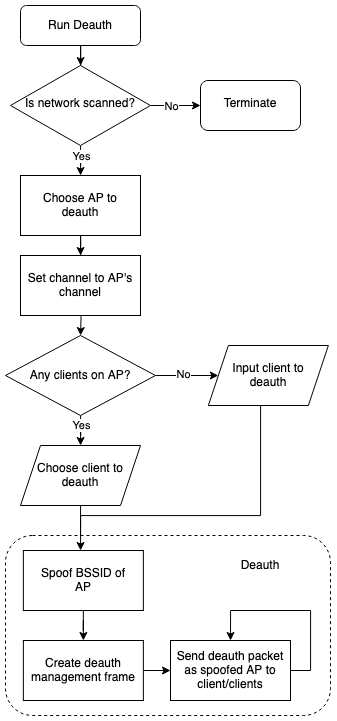

The diagram above was exported from draw.io. Its source (the exported page's mxGraphModel, read from the mxfile embedded in the PNG):
<mxGraphModel dx="1837" dy="1137" grid="1" gridSize="10" guides="1" tooltips="1" connect="1" arrows="1" fold="1" page="1" pageScale="1" pageWidth="827" pageHeight="1169" math="0" shadow="0">
  <root>
    <mxCell id="WIyWlLk6GJQsqaUBKTNV-0" />
    <mxCell id="WIyWlLk6GJQsqaUBKTNV-1" parent="WIyWlLk6GJQsqaUBKTNV-0" />
    <mxCell id="y8eR1TJWYC032vLDI3Zb-0" value="" style="rounded=1;whiteSpace=wrap;html=1;dashed=1;" vertex="1" parent="WIyWlLk6GJQsqaUBKTNV-1">
      <mxGeometry x="145" y="710" width="325" height="180" as="geometry" />
    </mxCell>
    <mxCell id="hjOQreMEi8HO1thWFial-27" value="" style="edgeStyle=orthogonalEdgeStyle;rounded=0;orthogonalLoop=1;jettySize=auto;html=1;" parent="WIyWlLk6GJQsqaUBKTNV-1" source="WIyWlLk6GJQsqaUBKTNV-3" target="hjOQreMEi8HO1thWFial-3" edge="1">
      <mxGeometry relative="1" as="geometry" />
    </mxCell>
    <mxCell id="WIyWlLk6GJQsqaUBKTNV-3" value="Run Deauth" style="rounded=1;whiteSpace=wrap;html=1;fontSize=12;glass=0;strokeWidth=1;shadow=0;" parent="WIyWlLk6GJQsqaUBKTNV-1" vertex="1">
      <mxGeometry x="160" y="180" width="120" height="40" as="geometry" />
    </mxCell>
    <mxCell id="hjOQreMEi8HO1thWFial-5" value="" style="edgeStyle=orthogonalEdgeStyle;rounded=0;orthogonalLoop=1;jettySize=auto;html=1;" parent="WIyWlLk6GJQsqaUBKTNV-1" source="hjOQreMEi8HO1thWFial-3" target="hjOQreMEi8HO1thWFial-4" edge="1">
      <mxGeometry relative="1" as="geometry" />
    </mxCell>
    <mxCell id="hjOQreMEi8HO1thWFial-8" value="No" style="edgeLabel;html=1;align=center;verticalAlign=middle;resizable=0;points=[];" parent="hjOQreMEi8HO1thWFial-5" connectable="0" vertex="1">
      <mxGeometry x="-0.1714" relative="1" as="geometry">
        <mxPoint as="offset" />
      </mxGeometry>
    </mxCell>
    <mxCell id="hjOQreMEi8HO1thWFial-12" value="" style="edgeStyle=orthogonalEdgeStyle;rounded=0;orthogonalLoop=1;jettySize=auto;html=1;" parent="WIyWlLk6GJQsqaUBKTNV-1" source="hjOQreMEi8HO1thWFial-3" target="hjOQreMEi8HO1thWFial-11" edge="1">
      <mxGeometry relative="1" as="geometry" />
    </mxCell>
    <mxCell id="hjOQreMEi8HO1thWFial-17" value="&lt;div&gt;Yes&lt;/div&gt;" style="edgeLabel;html=1;align=center;verticalAlign=middle;resizable=0;points=[];" parent="hjOQreMEi8HO1thWFial-12" connectable="0" vertex="1">
      <mxGeometry x="-0.2" y="1" relative="1" as="geometry">
        <mxPoint x="1" y="-10" as="offset" />
      </mxGeometry>
    </mxCell>
    <mxCell id="hjOQreMEi8HO1thWFial-3" value="Is network scanned?" style="rhombus;whiteSpace=wrap;html=1;shadow=0;fontFamily=Helvetica;fontSize=12;align=center;strokeWidth=1;spacing=6;spacingTop=-4;" parent="WIyWlLk6GJQsqaUBKTNV-1" vertex="1">
      <mxGeometry x="150" y="240" width="140" height="80" as="geometry" />
    </mxCell>
    <mxCell id="hjOQreMEi8HO1thWFial-4" value="Terminate" style="rounded=1;whiteSpace=wrap;html=1;shadow=0;strokeWidth=1;spacing=6;spacingTop=-4;" parent="WIyWlLk6GJQsqaUBKTNV-1" vertex="1">
      <mxGeometry x="340" y="255" width="100" height="50" as="geometry" />
    </mxCell>
    <mxCell id="hjOQreMEi8HO1thWFial-16" value="" style="edgeStyle=orthogonalEdgeStyle;rounded=0;orthogonalLoop=1;jettySize=auto;html=1;" parent="WIyWlLk6GJQsqaUBKTNV-1" target="hjOQreMEi8HO1thWFial-15" edge="1">
      <mxGeometry relative="1" as="geometry">
        <mxPoint x="220" y="470" as="sourcePoint" />
      </mxGeometry>
    </mxCell>
    <mxCell id="hjOQreMEi8HO1thWFial-9" value="Set channel to AP's channel" style="rounded=0;whiteSpace=wrap;html=1;" parent="WIyWlLk6GJQsqaUBKTNV-1" vertex="1">
      <mxGeometry x="160" y="430" width="120" height="60" as="geometry" />
    </mxCell>
    <mxCell id="hjOQreMEi8HO1thWFial-14" value="" style="edgeStyle=orthogonalEdgeStyle;rounded=0;orthogonalLoop=1;jettySize=auto;html=1;" parent="WIyWlLk6GJQsqaUBKTNV-1" source="hjOQreMEi8HO1thWFial-11" target="hjOQreMEi8HO1thWFial-9" edge="1">
      <mxGeometry relative="1" as="geometry" />
    </mxCell>
    <mxCell id="hjOQreMEi8HO1thWFial-11" value="&lt;div&gt;Choose AP to &lt;br&gt;&lt;/div&gt;&lt;div&gt;deauth&lt;/div&gt;" style="rounded=0;whiteSpace=wrap;html=1;" parent="WIyWlLk6GJQsqaUBKTNV-1" vertex="1">
      <mxGeometry x="160" y="350" width="120" height="60" as="geometry" />
    </mxCell>
    <mxCell id="hjOQreMEi8HO1thWFial-19" value="" style="edgeStyle=orthogonalEdgeStyle;rounded=0;orthogonalLoop=1;jettySize=auto;html=1;" parent="WIyWlLk6GJQsqaUBKTNV-1" source="hjOQreMEi8HO1thWFial-15" target="hjOQreMEi8HO1thWFial-18" edge="1">
      <mxGeometry relative="1" as="geometry" />
    </mxCell>
    <mxCell id="hjOQreMEi8HO1thWFial-20" value="Yes" style="edgeLabel;html=1;align=center;verticalAlign=middle;resizable=0;points=[];" parent="hjOQreMEi8HO1thWFial-19" connectable="0" vertex="1">
      <mxGeometry x="-0.16" y="1" relative="1" as="geometry">
        <mxPoint x="1" y="-9" as="offset" />
      </mxGeometry>
    </mxCell>
    <mxCell id="hjOQreMEi8HO1thWFial-22" value="" style="edgeStyle=orthogonalEdgeStyle;rounded=0;orthogonalLoop=1;jettySize=auto;html=1;" parent="WIyWlLk6GJQsqaUBKTNV-1" source="hjOQreMEi8HO1thWFial-15" target="hjOQreMEi8HO1thWFial-21" edge="1">
      <mxGeometry relative="1" as="geometry" />
    </mxCell>
    <mxCell id="hjOQreMEi8HO1thWFial-23" value="No" style="edgeLabel;html=1;align=center;verticalAlign=middle;resizable=0;points=[];" parent="hjOQreMEi8HO1thWFial-22" connectable="0" vertex="1">
      <mxGeometry x="-0.1238" y="2" relative="1" as="geometry">
        <mxPoint as="offset" />
      </mxGeometry>
    </mxCell>
    <mxCell id="hjOQreMEi8HO1thWFial-15" value="Any clients on AP?" style="rhombus;whiteSpace=wrap;html=1;" parent="WIyWlLk6GJQsqaUBKTNV-1" vertex="1">
      <mxGeometry x="145" y="510" width="150" height="80" as="geometry" />
    </mxCell>
    <mxCell id="y8eR1TJWYC032vLDI3Zb-21" style="edgeStyle=orthogonalEdgeStyle;rounded=0;orthogonalLoop=1;jettySize=auto;html=1;endArrow=none;endFill=0;" edge="1" parent="WIyWlLk6GJQsqaUBKTNV-1" source="hjOQreMEi8HO1thWFial-18">
      <mxGeometry relative="1" as="geometry">
        <mxPoint x="220" y="710" as="targetPoint" />
      </mxGeometry>
    </mxCell>
    <mxCell id="hjOQreMEi8HO1thWFial-18" value="Choose client to deauth" style="shape=parallelogram;perimeter=parallelogramPerimeter;whiteSpace=wrap;html=1;fixedSize=1;" parent="WIyWlLk6GJQsqaUBKTNV-1" vertex="1">
      <mxGeometry x="160" y="620" width="120" height="60" as="geometry" />
    </mxCell>
    <mxCell id="hjOQreMEi8HO1thWFial-26" value="" style="edgeStyle=orthogonalEdgeStyle;rounded=0;orthogonalLoop=1;jettySize=auto;html=1;" parent="WIyWlLk6GJQsqaUBKTNV-1" source="hjOQreMEi8HO1thWFial-21" target="y8eR1TJWYC032vLDI3Zb-2" edge="1">
      <mxGeometry relative="1" as="geometry">
        <mxPoint x="377.86" y="600" as="targetPoint" />
        <Array as="points">
          <mxPoint x="400" y="690" />
          <mxPoint x="220" y="690" />
        </Array>
      </mxGeometry>
    </mxCell>
    <mxCell id="hjOQreMEi8HO1thWFial-21" value="&lt;div&gt;Input client to &lt;br&gt;&lt;/div&gt;&lt;div&gt;deauth&lt;/div&gt;" style="shape=parallelogram;perimeter=parallelogramPerimeter;whiteSpace=wrap;html=1;fixedSize=1;" parent="WIyWlLk6GJQsqaUBKTNV-1" vertex="1">
      <mxGeometry x="347.86" y="520" width="120" height="60" as="geometry" />
    </mxCell>
    <mxCell id="y8eR1TJWYC032vLDI3Zb-1" value="Deauth" style="text;html=1;strokeColor=none;fillColor=none;align=center;verticalAlign=middle;whiteSpace=wrap;rounded=0;" vertex="1" parent="WIyWlLk6GJQsqaUBKTNV-1">
      <mxGeometry x="370" y="725" width="60" height="30" as="geometry" />
    </mxCell>
    <mxCell id="y8eR1TJWYC032vLDI3Zb-4" value="" style="edgeStyle=orthogonalEdgeStyle;rounded=0;orthogonalLoop=1;jettySize=auto;html=1;" edge="1" parent="WIyWlLk6GJQsqaUBKTNV-1" source="y8eR1TJWYC032vLDI3Zb-2" target="y8eR1TJWYC032vLDI3Zb-3">
      <mxGeometry relative="1" as="geometry" />
    </mxCell>
    <mxCell id="y8eR1TJWYC032vLDI3Zb-2" value="&lt;div&gt;Spoof BSSID of &lt;br&gt;&lt;/div&gt;&lt;div&gt;AP&lt;br&gt;&lt;/div&gt;" style="rounded=0;whiteSpace=wrap;html=1;" vertex="1" parent="WIyWlLk6GJQsqaUBKTNV-1">
      <mxGeometry x="162.86" y="725" width="120" height="60" as="geometry" />
    </mxCell>
    <mxCell id="y8eR1TJWYC032vLDI3Zb-6" value="" style="edgeStyle=orthogonalEdgeStyle;rounded=0;orthogonalLoop=1;jettySize=auto;html=1;" edge="1" parent="WIyWlLk6GJQsqaUBKTNV-1" source="y8eR1TJWYC032vLDI3Zb-3" target="y8eR1TJWYC032vLDI3Zb-5">
      <mxGeometry relative="1" as="geometry" />
    </mxCell>
    <mxCell id="y8eR1TJWYC032vLDI3Zb-3" value="&lt;div&gt;Create deauth &lt;br&gt;&lt;/div&gt;&lt;div&gt;management frame&lt;br&gt;&lt;/div&gt;" style="whiteSpace=wrap;html=1;rounded=0;" vertex="1" parent="WIyWlLk6GJQsqaUBKTNV-1">
      <mxGeometry x="162.86" y="815" width="120" height="60" as="geometry" />
    </mxCell>
    <mxCell id="y8eR1TJWYC032vLDI3Zb-12" value="" style="edgeStyle=orthogonalEdgeStyle;rounded=0;orthogonalLoop=1;jettySize=auto;html=1;entryX=0.5;entryY=0;entryDx=0;entryDy=0;" edge="1" parent="WIyWlLk6GJQsqaUBKTNV-1" source="y8eR1TJWYC032vLDI3Zb-5" target="y8eR1TJWYC032vLDI3Zb-5">
      <mxGeometry relative="1" as="geometry">
        <mxPoint x="402.86" y="965" as="targetPoint" />
        <Array as="points">
          <mxPoint x="450" y="845" />
          <mxPoint x="450" y="785" />
          <mxPoint x="370" y="785" />
        </Array>
      </mxGeometry>
    </mxCell>
    <mxCell id="y8eR1TJWYC032vLDI3Zb-5" value="&lt;div&gt;Send deauth packet&lt;/div&gt;&lt;div&gt;as spoofed AP to client/clients&lt;br&gt;&lt;/div&gt;" style="whiteSpace=wrap;html=1;rounded=0;" vertex="1" parent="WIyWlLk6GJQsqaUBKTNV-1">
      <mxGeometry x="310" y="815" width="120" height="60" as="geometry" />
    </mxCell>
  </root>
</mxGraphModel>